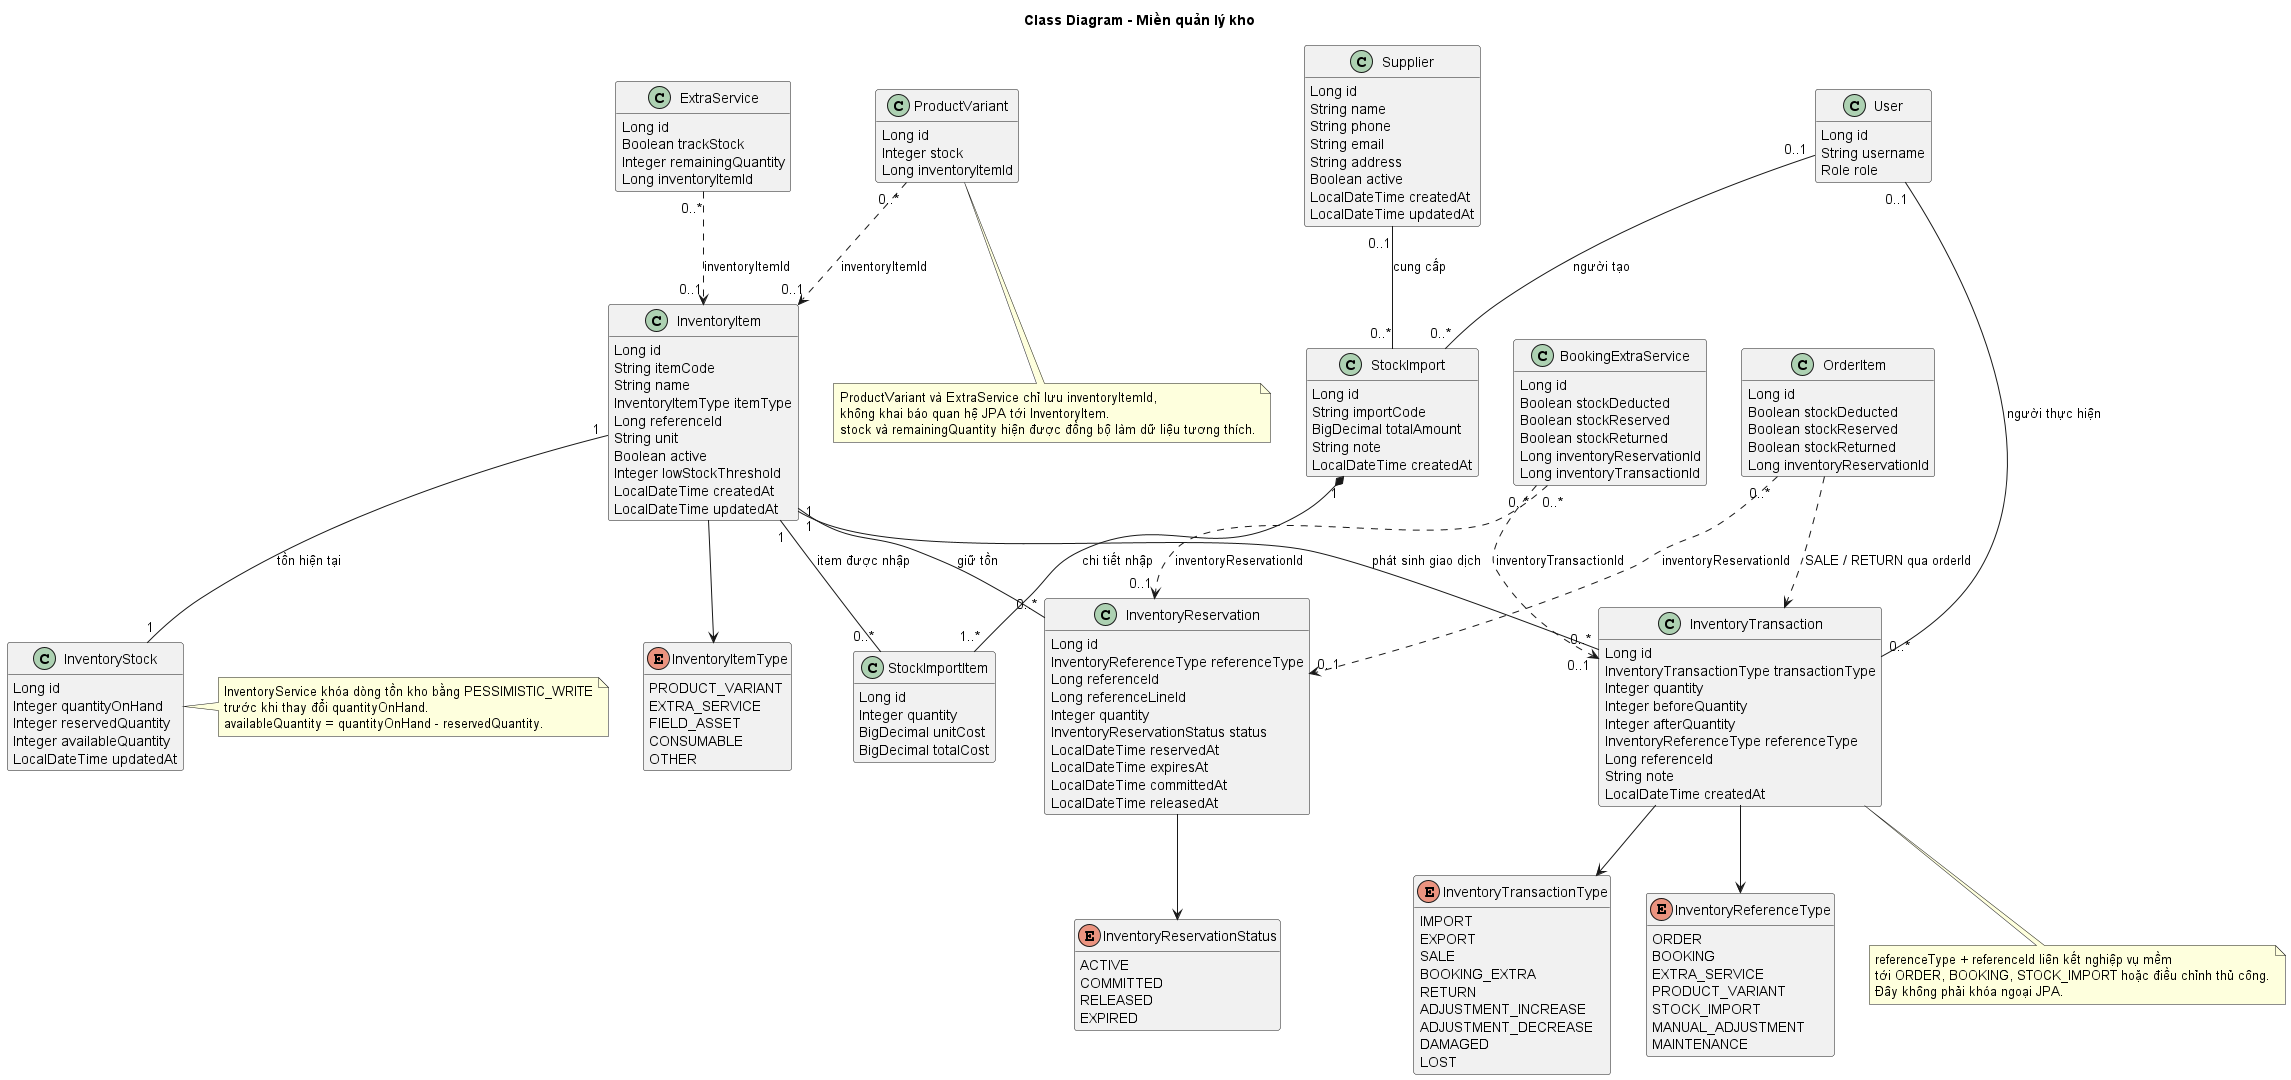

The diagram above was rendered by PlantUML. Its source (embedded in the PNG):
@startuml
title Class Diagram - Miền quản lý kho

skinparam classAttributeIconSize 0
skinparam shadowing false
hide methods

class InventoryItem {
  Long id
  String itemCode
  String name
  InventoryItemType itemType
  Long referenceId
  String unit
  Boolean active
  Integer lowStockThreshold
  LocalDateTime createdAt
  LocalDateTime updatedAt
}

class InventoryStock {
  Long id
  Integer quantityOnHand
  Integer reservedQuantity
  Integer availableQuantity
  LocalDateTime updatedAt
}

class InventoryTransaction {
  Long id
  InventoryTransactionType transactionType
  Integer quantity
  Integer beforeQuantity
  Integer afterQuantity
  InventoryReferenceType referenceType
  Long referenceId
  String note
  LocalDateTime createdAt
}

class InventoryReservation {
  Long id
  InventoryReferenceType referenceType
  Long referenceId
  Long referenceLineId
  Integer quantity
  InventoryReservationStatus status
  LocalDateTime reservedAt
  LocalDateTime expiresAt
  LocalDateTime committedAt
  LocalDateTime releasedAt
}

class Supplier {
  Long id
  String name
  String phone
  String email
  String address
  Boolean active
  LocalDateTime createdAt
  LocalDateTime updatedAt
}

class StockImport {
  Long id
  String importCode
  BigDecimal totalAmount
  String note
  LocalDateTime createdAt
}

class StockImportItem {
  Long id
  Integer quantity
  BigDecimal unitCost
  BigDecimal totalCost
}

class User {
  Long id
  String username
  Role role
}

class ProductVariant {
  Long id
  Integer stock
  Long inventoryItemId
}

class ExtraService {
  Long id
  Boolean trackStock
  Integer remainingQuantity
  Long inventoryItemId
}

class OrderItem {
  Long id
  Boolean stockDeducted
  Boolean stockReserved
  Boolean stockReturned
  Long inventoryReservationId
}

class BookingExtraService {
  Long id
  Boolean stockDeducted
  Boolean stockReserved
  Boolean stockReturned
  Long inventoryReservationId
  Long inventoryTransactionId
}

enum InventoryItemType {
  PRODUCT_VARIANT
  EXTRA_SERVICE
  FIELD_ASSET
  CONSUMABLE
  OTHER
}

enum InventoryTransactionType {
  IMPORT
  EXPORT
  SALE
  BOOKING_EXTRA
  RETURN
  ADJUSTMENT_INCREASE
  ADJUSTMENT_DECREASE
  DAMAGED
  LOST
}

enum InventoryReferenceType {
  ORDER
  BOOKING
  EXTRA_SERVICE
  PRODUCT_VARIANT
  STOCK_IMPORT
  MANUAL_ADJUSTMENT
  MAINTENANCE
}

enum InventoryReservationStatus {
  ACTIVE
  COMMITTED
  RELEASED
  EXPIRED
}

InventoryItem "1" -- "1" InventoryStock : tồn hiện tại
InventoryItem "1" -- "0..*" InventoryTransaction : phát sinh giao dịch
InventoryItem "1" -- "0..*" InventoryReservation : giữ tồn
Supplier "0..1" -- "0..*" StockImport : cung cấp
StockImport "1" *-- "1..*" StockImportItem : chi tiết nhập
InventoryItem "1" -- "0..*" StockImportItem : item được nhập
User "0..1" -- "0..*" StockImport : người tạo
User "0..1" -- "0..*" InventoryTransaction : người thực hiện

ProductVariant "0..*" ..> "0..1" InventoryItem : inventoryItemId
ExtraService "0..*" ..> "0..1" InventoryItem : inventoryItemId
OrderItem ..> InventoryTransaction : SALE / RETURN qua orderId
OrderItem "0..*" ..> "0..1" InventoryReservation : inventoryReservationId
BookingExtraService "0..*" ..> "0..1" InventoryTransaction : inventoryTransactionId
BookingExtraService "0..*" ..> "0..1" InventoryReservation : inventoryReservationId

InventoryItem --> InventoryItemType
InventoryTransaction --> InventoryTransactionType
InventoryTransaction --> InventoryReferenceType
InventoryReservation --> InventoryReservationStatus

note right of InventoryStock
  InventoryService khóa dòng tồn kho bằng PESSIMISTIC_WRITE
  trước khi thay đổi quantityOnHand.
  availableQuantity = quantityOnHand - reservedQuantity.
end note

note bottom of ProductVariant
  ProductVariant và ExtraService chỉ lưu inventoryItemId,
  không khai báo quan hệ JPA tới InventoryItem.
  stock và remainingQuantity hiện được đồng bộ làm dữ liệu tương thích.
end note

note bottom of InventoryTransaction
  referenceType + referenceId liên kết nghiệp vụ mềm
  tới ORDER, BOOKING, STOCK_IMPORT hoặc điều chỉnh thủ công.
  Đây không phải khóa ngoại JPA.
end note

@enduml